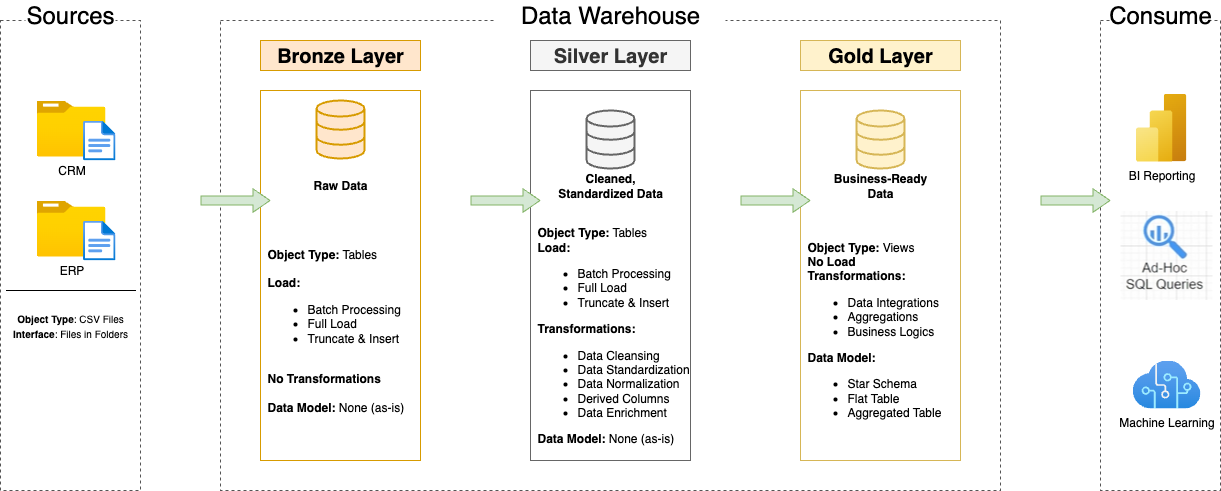

The diagram above was exported from draw.io. Its source (the exported page's mxGraphModel, read from the mxfile embedded in the PNG):
<mxGraphModel dx="1454" dy="977" grid="1" gridSize="10" guides="1" tooltips="1" connect="1" arrows="1" fold="1" page="0" pageScale="1" pageWidth="850" pageHeight="1100" math="0" shadow="0">
  <root>
    <mxCell id="0" />
    <mxCell id="1" parent="0" />
    <mxCell id="TNscLNkaRWgxwCWvulyc-1" value="" style="rounded=0;whiteSpace=wrap;html=1;fillColor=none;dashed=1;strokeColor=light-dark(#545454, #ededed);" parent="1" vertex="1">
      <mxGeometry x="60" y="130" width="140" height="470" as="geometry" />
    </mxCell>
    <mxCell id="TNscLNkaRWgxwCWvulyc-2" value="Sources" style="rounded=0;whiteSpace=wrap;html=1;fontSize=24;strokeColor=none;" parent="1" vertex="1">
      <mxGeometry x="85" y="110" width="90" height="30" as="geometry" />
    </mxCell>
    <mxCell id="TNscLNkaRWgxwCWvulyc-3" value="" style="rounded=0;whiteSpace=wrap;html=1;fillColor=none;dashed=1;strokeColor=light-dark(#545454, #ededed);" parent="1" vertex="1">
      <mxGeometry x="280" y="130" width="780" height="470" as="geometry" />
    </mxCell>
    <mxCell id="TNscLNkaRWgxwCWvulyc-4" value="Data Warehouse" style="rounded=0;whiteSpace=wrap;html=1;fontSize=24;strokeColor=none;" parent="1" vertex="1">
      <mxGeometry x="555" y="110" width="230" height="30" as="geometry" />
    </mxCell>
    <mxCell id="TNscLNkaRWgxwCWvulyc-5" value="" style="rounded=0;whiteSpace=wrap;html=1;fillColor=none;dashed=1;strokeColor=light-dark(#545454, #ededed);" parent="1" vertex="1">
      <mxGeometry x="1160" y="130" width="120" height="470" as="geometry" />
    </mxCell>
    <mxCell id="TNscLNkaRWgxwCWvulyc-6" value="Consume" style="rounded=0;whiteSpace=wrap;html=1;fontSize=24;strokeColor=none;" parent="1" vertex="1">
      <mxGeometry x="1175" y="110" width="90" height="30" as="geometry" />
    </mxCell>
    <mxCell id="TNscLNkaRWgxwCWvulyc-7" value="Bronze Layer" style="rounded=0;whiteSpace=wrap;html=1;fillColor=#ffe6cc;strokeColor=#d79b00;fontSize=20;fontStyle=1" parent="1" vertex="1">
      <mxGeometry x="320" y="150" width="160" height="30" as="geometry" />
    </mxCell>
    <mxCell id="TNscLNkaRWgxwCWvulyc-8" value="" style="rounded=0;whiteSpace=wrap;html=1;fillColor=none;strokeColor=#d79b00;fontSize=20;" parent="1" vertex="1">
      <mxGeometry x="320" y="200" width="160" height="370" as="geometry" />
    </mxCell>
    <mxCell id="TNscLNkaRWgxwCWvulyc-9" value="Silver Layer" style="rounded=0;whiteSpace=wrap;html=1;fillColor=#f5f5f5;strokeColor=#666666;fontSize=20;fontColor=#333333;fontStyle=1" parent="1" vertex="1">
      <mxGeometry x="590" y="150" width="160" height="30" as="geometry" />
    </mxCell>
    <mxCell id="TNscLNkaRWgxwCWvulyc-10" value="" style="rounded=0;whiteSpace=wrap;html=1;fillColor=none;strokeColor=#666666;fontSize=20;fontColor=#333333;" parent="1" vertex="1">
      <mxGeometry x="590" y="200" width="160" height="370" as="geometry" />
    </mxCell>
    <mxCell id="TNscLNkaRWgxwCWvulyc-11" value="Gold Layer" style="rounded=0;whiteSpace=wrap;html=1;fillColor=#fff2cc;strokeColor=#d6b656;fontSize=20;fontStyle=1" parent="1" vertex="1">
      <mxGeometry x="860" y="150" width="160" height="30" as="geometry" />
    </mxCell>
    <mxCell id="TNscLNkaRWgxwCWvulyc-12" value="" style="rounded=0;whiteSpace=wrap;html=1;fillColor=none;strokeColor=#d6b656;fontSize=20;" parent="1" vertex="1">
      <mxGeometry x="860" y="200" width="160" height="370" as="geometry" />
    </mxCell>
    <mxCell id="TNscLNkaRWgxwCWvulyc-13" value="CRM" style="image;aspect=fixed;html=1;points=[];align=center;fontSize=12;image=img/lib/azure2/general/Folder_Blank.svg;" parent="1" vertex="1">
      <mxGeometry x="96" y="210" width="69" height="56.00000000000001" as="geometry" />
    </mxCell>
    <mxCell id="TNscLNkaRWgxwCWvulyc-14" value="" style="image;aspect=fixed;html=1;points=[];align=center;fontSize=12;image=img/lib/azure2/general/File.svg;" parent="1" vertex="1">
      <mxGeometry x="142.54" y="230" width="32.46" height="40" as="geometry" />
    </mxCell>
    <mxCell id="TNscLNkaRWgxwCWvulyc-15" value="ERP" style="image;aspect=fixed;html=1;points=[];align=center;fontSize=12;image=img/lib/azure2/general/Folder_Blank.svg;" parent="1" vertex="1">
      <mxGeometry x="96" y="310" width="69" height="56.00000000000001" as="geometry" />
    </mxCell>
    <mxCell id="TNscLNkaRWgxwCWvulyc-16" value="" style="image;aspect=fixed;html=1;points=[];align=center;fontSize=12;image=img/lib/azure2/general/File.svg;" parent="1" vertex="1">
      <mxGeometry x="142.54" y="330" width="32.46" height="40" as="geometry" />
    </mxCell>
    <mxCell id="TNscLNkaRWgxwCWvulyc-17" value="" style="endArrow=none;html=1;rounded=0;" parent="1" edge="1">
      <mxGeometry width="50" height="50" relative="1" as="geometry">
        <mxPoint x="65.5" y="400" as="sourcePoint" />
        <mxPoint x="195.5" y="400" as="targetPoint" />
      </mxGeometry>
    </mxCell>
    <mxCell id="TNscLNkaRWgxwCWvulyc-18" value="&lt;font style=&quot;font-size: 10px;&quot;&gt;&lt;strong style=&quot;&quot; data-end=&quot;116&quot; data-start=&quot;101&quot;&gt;Object Type&lt;/strong&gt;: CSV Files&lt;br&gt;&lt;strong style=&quot;&quot; data-end=&quot;143&quot; data-start=&quot;130&quot;&gt;Interface&lt;/strong&gt;: Files in Folders&lt;/font&gt;" style="text;html=1;align=center;verticalAlign=middle;whiteSpace=wrap;rounded=0;" parent="1" vertex="1">
      <mxGeometry x="70" y="420" width="120" height="30" as="geometry" />
    </mxCell>
    <mxCell id="TNscLNkaRWgxwCWvulyc-19" value="&lt;strong data-end=&quot;314&quot; data-start=&quot;298&quot;&gt;Object Type:&lt;/strong&gt; Tables&lt;br data-end=&quot;324&quot; data-start=&quot;321&quot;&gt;&lt;br&gt;&lt;strong data-end=&quot;333&quot; data-start=&quot;324&quot;&gt;Load:&lt;/strong&gt;&lt;ul&gt;&lt;li&gt;Batch Processing&lt;/li&gt;&lt;li&gt;Full Load&lt;/li&gt;&lt;li&gt;Truncate &amp;amp; Insert&lt;/li&gt;&lt;/ul&gt;&lt;br&gt;&lt;strong data-end=&quot;409&quot; data-start=&quot;387&quot;&gt;No Transformations&lt;/strong&gt;&lt;br data-end=&quot;412&quot; data-start=&quot;409&quot;&gt;&lt;br&gt;&lt;strong data-end=&quot;427&quot; data-start=&quot;412&quot;&gt;Data Model:&lt;/strong&gt; None (as-is)" style="text;html=1;align=left;verticalAlign=middle;rounded=0;" parent="1" vertex="1">
      <mxGeometry x="325" y="320" width="150" height="240" as="geometry" />
    </mxCell>
    <mxCell id="TNscLNkaRWgxwCWvulyc-20" value="" style="html=1;verticalLabelPosition=bottom;align=center;labelBackgroundColor=#ffffff;verticalAlign=top;strokeWidth=2;strokeColor=#d79b00;shadow=0;dashed=0;shape=mxgraph.ios7.icons.data;fillColor=#ffe6cc;" parent="1" vertex="1">
      <mxGeometry x="376.08" y="210" width="47.84" height="58" as="geometry" />
    </mxCell>
    <mxCell id="TNscLNkaRWgxwCWvulyc-21" value="" style="html=1;verticalLabelPosition=bottom;align=center;labelBackgroundColor=#ffffff;verticalAlign=top;strokeWidth=2;strokeColor=#666666;shadow=0;dashed=0;shape=mxgraph.ios7.icons.data;fillColor=#f5f5f5;fontColor=#333333;" parent="1" vertex="1">
      <mxGeometry x="646.0799999999999" y="220" width="47.84" height="58" as="geometry" />
    </mxCell>
    <mxCell id="TNscLNkaRWgxwCWvulyc-22" value="" style="html=1;verticalLabelPosition=bottom;align=center;labelBackgroundColor=#ffffff;verticalAlign=top;strokeWidth=2;strokeColor=#d6b656;shadow=0;dashed=0;shape=mxgraph.ios7.icons.data;fillColor=#fff2cc;" parent="1" vertex="1">
      <mxGeometry x="916.0799999999999" y="220" width="47.84" height="58" as="geometry" />
    </mxCell>
    <mxCell id="TNscLNkaRWgxwCWvulyc-23" value="" style="shape=flexArrow;endArrow=classic;html=1;rounded=0;fillColor=#d5e8d4;strokeColor=#82b366;width=9.166666666666668;endSize=5.308333333333334;endWidth=13.194444444444445;" parent="1" edge="1">
      <mxGeometry width="50" height="50" relative="1" as="geometry">
        <mxPoint x="260" y="310" as="sourcePoint" />
        <mxPoint x="330" y="310" as="targetPoint" />
      </mxGeometry>
    </mxCell>
    <mxCell id="TNscLNkaRWgxwCWvulyc-25" value="" style="shape=flexArrow;endArrow=classic;html=1;rounded=0;fillColor=#d5e8d4;strokeColor=#82b366;width=9.166666666666668;endSize=5.308333333333334;endWidth=13.194444444444445;" parent="1" edge="1">
      <mxGeometry width="50" height="50" relative="1" as="geometry">
        <mxPoint x="530" y="310" as="sourcePoint" />
        <mxPoint x="600" y="310" as="targetPoint" />
      </mxGeometry>
    </mxCell>
    <mxCell id="TNscLNkaRWgxwCWvulyc-26" value="" style="shape=flexArrow;endArrow=classic;html=1;rounded=0;fillColor=#d5e8d4;strokeColor=#82b366;width=9.166666666666668;endSize=5.308333333333334;endWidth=13.194444444444445;" parent="1" edge="1">
      <mxGeometry width="50" height="50" relative="1" as="geometry">
        <mxPoint x="800" y="310" as="sourcePoint" />
        <mxPoint x="870" y="310" as="targetPoint" />
      </mxGeometry>
    </mxCell>
    <mxCell id="TNscLNkaRWgxwCWvulyc-27" value="" style="shape=flexArrow;endArrow=classic;html=1;rounded=0;fillColor=#d5e8d4;strokeColor=#82b366;width=9.166666666666668;endSize=5.308333333333334;endWidth=13.194444444444445;" parent="1" edge="1">
      <mxGeometry width="50" height="50" relative="1" as="geometry">
        <mxPoint x="1100" y="310" as="sourcePoint" />
        <mxPoint x="1170" y="310" as="targetPoint" />
      </mxGeometry>
    </mxCell>
    <mxCell id="TNscLNkaRWgxwCWvulyc-28" value="&lt;p class=&quot;&quot; data-end=&quot;223&quot; data-start=&quot;211&quot;&gt;&lt;strong data-end=&quot;223&quot; data-start=&quot;211&quot;&gt;Raw Data&lt;/strong&gt;&lt;/p&gt;" style="text;html=1;align=center;verticalAlign=middle;whiteSpace=wrap;rounded=0;" parent="1" vertex="1">
      <mxGeometry x="340" y="280" width="120" height="30" as="geometry" />
    </mxCell>
    <mxCell id="TNscLNkaRWgxwCWvulyc-29" value="&lt;p class=&quot;&quot; data-end=&quot;444&quot; data-start=&quot;414&quot;&gt;&lt;strong data-end=&quot;444&quot; data-start=&quot;414&quot;&gt;Cleaned, Standardized Data&lt;/strong&gt;&lt;/p&gt;" style="text;html=1;align=center;verticalAlign=middle;whiteSpace=wrap;rounded=0;" parent="1" vertex="1">
      <mxGeometry x="610" y="280" width="120" height="30" as="geometry" />
    </mxCell>
    <mxCell id="TNscLNkaRWgxwCWvulyc-30" value="&lt;p class=&quot;&quot; data-end=&quot;769&quot; data-start=&quot;746&quot;&gt;&lt;strong data-end=&quot;769&quot; data-start=&quot;746&quot;&gt;Business-Ready Data&lt;/strong&gt;&lt;/p&gt;" style="text;html=1;align=center;verticalAlign=middle;whiteSpace=wrap;rounded=0;" parent="1" vertex="1">
      <mxGeometry x="880" y="280" width="120" height="30" as="geometry" />
    </mxCell>
    <mxCell id="TNscLNkaRWgxwCWvulyc-31" value="&lt;strong data-end=&quot;517&quot; data-start=&quot;501&quot;&gt;Object Type:&lt;/strong&gt; Tables&lt;br data-end=&quot;527&quot; data-start=&quot;524&quot;&gt;&lt;strong data-end=&quot;536&quot; data-start=&quot;527&quot;&gt;Load:&lt;/strong&gt;&lt;br&gt;&lt;ul&gt;&lt;li&gt;Batch Processing&lt;/li&gt;&lt;li&gt;Full Load&lt;/li&gt;&lt;li&gt;Truncate &amp;amp; Insert&lt;/li&gt;&lt;/ul&gt;&lt;strong data-end=&quot;610&quot; data-start=&quot;590&quot;&gt;Transformations:&lt;/strong&gt;&lt;br&gt;&lt;ul&gt;&lt;li&gt;Data Cleansing&lt;/li&gt;&lt;li&gt;Data Standardization&lt;/li&gt;&lt;li&gt;Data Normalization&lt;/li&gt;&lt;li&gt;Derived Columns&lt;/li&gt;&lt;li&gt;Data Enrichment&lt;/li&gt;&lt;/ul&gt;&lt;strong data-end=&quot;725&quot; data-start=&quot;710&quot;&gt;Data Model:&lt;/strong&gt; None (as-is)" style="text;html=1;align=left;verticalAlign=middle;rounded=0;" parent="1" vertex="1">
      <mxGeometry x="595" y="320" width="150" height="250" as="geometry" />
    </mxCell>
    <mxCell id="TNscLNkaRWgxwCWvulyc-32" value="&lt;strong data-end=&quot;806&quot; data-start=&quot;790&quot;&gt;Object Type:&lt;/strong&gt; Views&lt;br&gt;&lt;strong data-end=&quot;826&quot; data-start=&quot;815&quot;&gt;No Load&lt;/strong&gt;&lt;br&gt;&lt;strong data-end=&quot;849&quot; data-start=&quot;829&quot;&gt;Transformations:&lt;/strong&gt;&lt;ul&gt;&lt;li&gt;Data Integrations&lt;/li&gt;&lt;li&gt;Aggregations&lt;/li&gt;&lt;li&gt;Business Logics&lt;/li&gt;&lt;/ul&gt;&lt;strong data-end=&quot;920&quot; data-start=&quot;905&quot;&gt;Data Model:&lt;/strong&gt;&lt;ul&gt;&lt;li&gt;Star Schema&lt;/li&gt;&lt;li&gt;Flat Table&lt;/li&gt;&lt;li&gt;Aggregated Table&lt;/li&gt;&lt;/ul&gt;" style="text;html=1;align=left;verticalAlign=middle;rounded=0;" parent="1" vertex="1">
      <mxGeometry x="865" y="320" width="150" height="250" as="geometry" />
    </mxCell>
    <mxCell id="TNscLNkaRWgxwCWvulyc-33" value="BI Reporting" style="image;aspect=fixed;html=1;points=[];align=center;fontSize=12;image=img/lib/azure2/analytics/Power_BI_Embedded.svg;" parent="1" vertex="1">
      <mxGeometry x="1195" y="203" width="51" height="68" as="geometry" />
    </mxCell>
    <mxCell id="TNscLNkaRWgxwCWvulyc-34" value="" style="shape=image;verticalLabelPosition=bottom;labelBackgroundColor=default;verticalAlign=top;aspect=fixed;imageAspect=0;image=data:image/png,(base64 omitted: 18144 chars);" parent="1" vertex="1">
      <mxGeometry x="1180" y="320.5" width="92" height="89" as="geometry" />
    </mxCell>
    <mxCell id="TNscLNkaRWgxwCWvulyc-35" value="Machine Learning" style="image;aspect=fixed;html=1;points=[];align=center;fontSize=12;image=img/lib/azure2/ai_machine_learning/Cognitive_Services.svg;" parent="1" vertex="1">
      <mxGeometry x="1192" y="470" width="68" height="48" as="geometry" />
    </mxCell>
  </root>
</mxGraphModel>